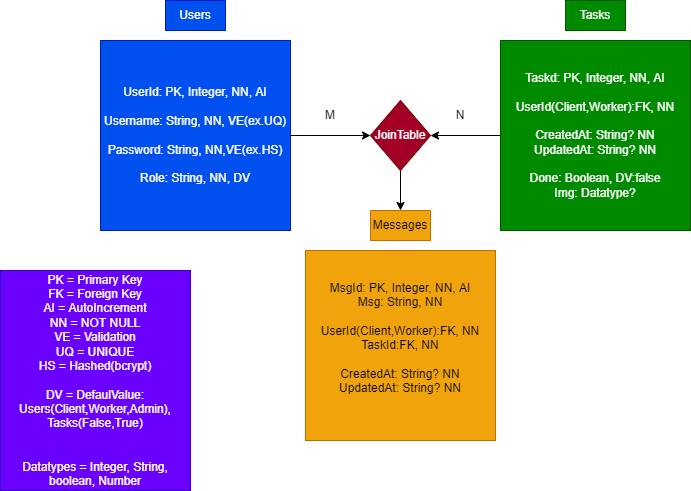

The diagram above was exported from draw.io. Its source (the exported page's mxGraphModel, read from the mxfile embedded in the PNG):
<mxGraphModel dx="1199" dy="790" grid="1" gridSize="10" guides="1" tooltips="1" connect="1" arrows="1" fold="1" page="1" pageScale="1" pageWidth="827" pageHeight="1169" math="0" shadow="0">
  <root>
    <mxCell id="0" />
    <mxCell id="1" parent="0" />
    <mxCell id="19" style="edgeStyle=none;html=1;entryX=0;entryY=0.5;entryDx=0;entryDy=0;" edge="1" parent="1" source="4" target="12">
      <mxGeometry relative="1" as="geometry" />
    </mxCell>
    <mxCell id="4" value="UserId: PK, Integer, NN, AI&lt;br&gt;&lt;br&gt;Username: String, NN, VE(ex.UQ)&lt;br&gt;&lt;br&gt;Password: String, NN,VE(ex.HS)&lt;br&gt;&lt;br&gt;Role: String, NN, DV" style="whiteSpace=wrap;html=1;aspect=fixed;fillColor=#0050ef;fontColor=#ffffff;strokeColor=#001DBC;" vertex="1" parent="1">
      <mxGeometry x="120" y="100" width="190" height="190" as="geometry" />
    </mxCell>
    <mxCell id="5" value="Users" style="text;html=1;strokeColor=#001DBC;fillColor=#0050ef;align=center;verticalAlign=middle;whiteSpace=wrap;rounded=0;fontColor=#ffffff;" vertex="1" parent="1">
      <mxGeometry x="185" y="60" width="60" height="30" as="geometry" />
    </mxCell>
    <mxCell id="8" value="PK = Primary Key&lt;br&gt;FK = Foreign Key&lt;br&gt;AI = AutoIncrement&lt;br&gt;NN = NOT NULL&lt;br&gt;VE = Validation&lt;br&gt;UQ = UNIQUE&lt;br&gt;HS = Hashed(bcrypt)&lt;br&gt;&lt;br&gt;DV = DefaulValue:&lt;br&gt;Users(Client,Worker,Admin),&lt;br&gt;Tasks(False,True)&lt;br&gt;&lt;br&gt;&lt;br&gt;Datatypes = Integer, String, boolean, Number" style="text;html=1;strokeColor=#3700CC;fillColor=#6a00ff;align=center;verticalAlign=middle;whiteSpace=wrap;rounded=0;fontColor=#ffffff;" vertex="1" parent="1">
      <mxGeometry x="20" y="330" width="190" height="220" as="geometry" />
    </mxCell>
    <mxCell id="20" style="edgeStyle=none;html=1;entryX=1;entryY=0.5;entryDx=0;entryDy=0;" edge="1" parent="1" source="10" target="12">
      <mxGeometry relative="1" as="geometry" />
    </mxCell>
    <mxCell id="10" value="&lt;span&gt;Taskd: PK, Integer, NN, AI&lt;br&gt;&lt;br&gt;&lt;/span&gt;UserId(Client,Worker):FK, NN&lt;br&gt;&lt;br&gt;CreatedAt: String? NN&lt;br&gt;UpdatedAt: String? NN&lt;br&gt;&lt;br&gt;Done: Boolean, DV:false&lt;br&gt;Img: Datatype?" style="whiteSpace=wrap;html=1;aspect=fixed;fillColor=#008a00;strokeColor=#005700;fontColor=#ffffff;" vertex="1" parent="1">
      <mxGeometry x="520" y="100" width="190" height="190" as="geometry" />
    </mxCell>
    <mxCell id="11" value="Tasks" style="text;html=1;strokeColor=#005700;fillColor=#008a00;align=center;verticalAlign=middle;whiteSpace=wrap;rounded=0;fontColor=#ffffff;" vertex="1" parent="1">
      <mxGeometry x="585" y="60" width="60" height="30" as="geometry" />
    </mxCell>
    <mxCell id="26" style="edgeStyle=none;html=1;" edge="1" parent="1" source="12" target="25">
      <mxGeometry relative="1" as="geometry" />
    </mxCell>
    <mxCell id="12" value="JoinTable" style="rhombus;whiteSpace=wrap;html=1;fillColor=#a20025;fontColor=#ffffff;strokeColor=#6F0000;" vertex="1" parent="1">
      <mxGeometry x="390" y="160" width="60" height="70" as="geometry" />
    </mxCell>
    <mxCell id="21" value="M" style="text;html=1;strokeColor=none;fillColor=none;align=center;verticalAlign=middle;whiteSpace=wrap;rounded=0;" vertex="1" parent="1">
      <mxGeometry x="320" y="160" width="60" height="30" as="geometry" />
    </mxCell>
    <mxCell id="22" value="N" style="text;html=1;strokeColor=none;fillColor=none;align=center;verticalAlign=middle;whiteSpace=wrap;rounded=0;" vertex="1" parent="1">
      <mxGeometry x="450" y="160" width="60" height="30" as="geometry" />
    </mxCell>
    <mxCell id="24" value="&lt;span&gt;MsgId: PK, Integer, NN, AI&lt;br&gt;Msg: String, NN&lt;br&gt;&lt;br&gt;&lt;/span&gt;UserId(Client,Worker):FK, NN&lt;br&gt;TaskId:FK, NN&lt;br&gt;&lt;br&gt;CreatedAt: String? NN&lt;br&gt;UpdatedAt: String? NN&lt;br&gt;&lt;br&gt;" style="whiteSpace=wrap;html=1;aspect=fixed;fillColor=#f0a30a;fontColor=#000000;strokeColor=#BD7000;" vertex="1" parent="1">
      <mxGeometry x="325" y="310" width="190" height="190" as="geometry" />
    </mxCell>
    <mxCell id="25" value="Messages" style="text;html=1;strokeColor=#BD7000;fillColor=#f0a30a;align=center;verticalAlign=middle;whiteSpace=wrap;rounded=0;fontColor=#000000;" vertex="1" parent="1">
      <mxGeometry x="390" y="270" width="60" height="30" as="geometry" />
    </mxCell>
  </root>
</mxGraphModel>